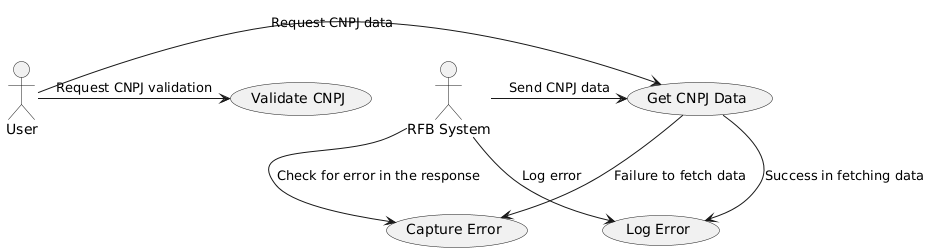

The diagram above was rendered by PlantUML. Its source (embedded in the PNG):
@startuml
actor "User" as User
actor "RFB System" as RFB

usecase "Validate CNPJ" as UC1
usecase "Get CNPJ Data" as UC2
usecase "Capture Error" as UC3
usecase "Log Error" as UC4

User -> UC1 : Request CNPJ validation
User -> UC2 : Request CNPJ data
RFB -> UC2 : Send CNPJ data
RFB -> UC3 : Check for error in the response
RFB -> UC4 : Log error

UC2 --> UC3 : Failure to fetch data
UC2 --> UC4 : Success in fetching data
@enduml